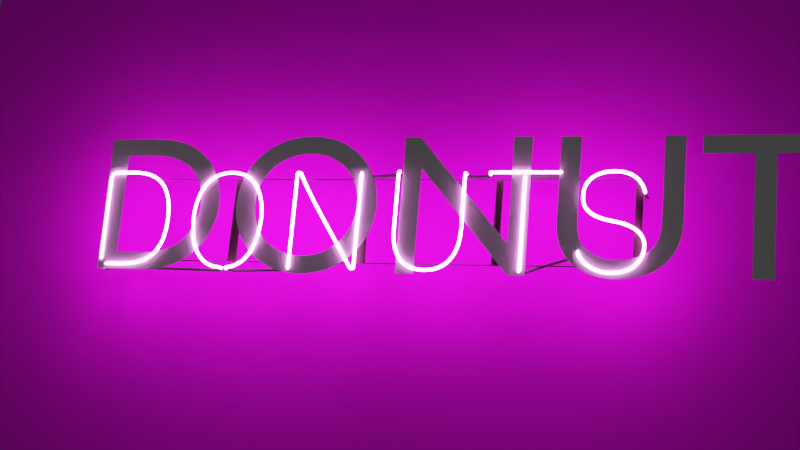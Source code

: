 # Source: neon.blend  (saved by Blender 3.3.6; exported with 4.5.12 LTS)
import bpy
from mathutils import Matrix  # noqa: F401  (used for matrix-valued properties, if any)

bpy.ops.wm.read_factory_settings(use_empty=True)
scene = bpy.context.scene
scene.name = 'Scene'

# ---- collections
col_collection = bpy.data.collections.new('Collection'); scene.collection.children.link(col_collection)

# ---- images (referenced by path relative to the original .blend; pixels are not part of the script)
import os
ASSET_DIR = os.environ.get("B2B_ASSET_DIR", "")  # directory of the original .blend (textures are referenced by path, not embedded)
HERE = os.path.dirname(os.path.abspath(__file__))  # packed textures are extracted next to this script under _unpacked/

def load_image(name, relpath, width, height, colorspace="sRGB"):
    """Load a texture the original file referenced (path relative to the .blend, or extracted next to this script)."""
    p = next((c for c in (os.path.join(HERE, relpath), os.path.join(ASSET_DIR, relpath)) if relpath and os.path.exists(c)), "")
    if p:
        img = bpy.data.images.load(p, check_existing=True)
        img.name = name
    else:  # same state as the original file: an image datablock whose file is absent (Cycles renders it pink)
        img = bpy.data.images.new(name, width, height)
        img.source = "FILE"
        img.filepath = "//" + (relpath or name)
    img.colorspace_settings.name = colorspace
    return img
img_bricks026_1k_roughness_jpg = load_image('Bricks026_1K_Roughness.jpg', 'Bricks026_1K-JPG/Bricks026_1K_Roughness.jpg', 1024, 1024, 'sRGB')
img_bricks026_1k_color_jpg = load_image('Bricks026_1K_Color.jpg', 'Bricks026_1K-JPG/Bricks026_1K_Color.jpg', 1024, 1024, 'sRGB')
img_bricks026_1k_displacement_jpg = load_image('Bricks026_1K_Displacement.jpg', 'Bricks026_1K-JPG/Bricks026_1K_Displacement.jpg', 1024, 1024, 'Linear CIE-XYZ D65')

# ---- materials (node trees are filled in below, after node groups)
mat_neonpink = bpy.data.materials.new('NeonPink')
mat_plane = bpy.data.materials.new('Plane')
mat_plane.displacement_method = 'DISPLACEMENT'
mat_frame = bpy.data.materials.new('Frame')

# ---- material node trees
mat_neonpink.use_nodes = True; mat_neonpink.node_tree.nodes.clear()
_N = mat_neonpink.node_tree.nodes; _L = mat_neonpink.node_tree.links
n0 = _N.new('ShaderNodeTexGradient'); n0.name = 'Gradient Texture'; n0.location = (23, 161)
n1 = _N.new('ShaderNodeTexCoord'); n1.name = 'Texture Coordinate'; n1.location = (-411, 258)
n2 = _N.new('ShaderNodeMapping'); n2.name = 'Mapping'; n2.location = (-192, 271)
n2.inputs[2].default_value = (1.571, 1.571, 0.0)
n3 = _N.new('ShaderNodeValToRGB'); n3.name = 'ColorRamp'; n3.location = (229, 256)
while len(n3.color_ramp.elements) > 1: n3.color_ramp.elements.remove(n3.color_ramp.elements[-1])
n3.color_ramp.elements[0].position = 0.4682; n3.color_ramp.elements[0].color = (0.0, 0.0, 0.0, 1.0)
_e = n3.color_ramp.elements.new(0.4795); _e.color = (1.0, 1.0, 1.0, 1.0)
n4 = _N.new('ShaderNodeMixShader'); n4.name = 'Mix Shader'; n4.location = (894, 120)
n5 = _N.new('ShaderNodeEmission'); n5.name = 'Emission'; n5.location = (509, 91)
n5.inputs[0].default_value = (1.0, 0.2182, 0.9359, 1.0)
n5.inputs[1].default_value = 40.0
n6 = _N.new('ShaderNodeBsdfPrincipled'); n6.name = 'Principled BSDF'; n6.location = (483, -47)
n6.distribution = 'GGX'
n6.subsurface_method = 'RANDOM_WALK_SKIN'
n6.inputs[0].default_value = (0.02564, 0.02564, 0.02564, 1.0)
n6.inputs[2].default_value = 0.7
n6.inputs[3].default_value = 1.45
n6.inputs[27].default_value = (0.0, 0.0, 0.0, 1.0)
n6.inputs[28].default_value = 1.0
n7 = _N.new('ShaderNodeOutputMaterial'); n7.name = 'Material Output'; n7.location = (1146, 103)
_L.new(n0.outputs[0], n3.inputs[0])
_L.new(n2.outputs[0], n0.inputs[0])
_L.new(n1.outputs[0], n2.inputs[0])
_L.new(n5.outputs[0], n4.inputs[1])
_L.new(n4.outputs[0], n7.inputs[0])
_L.new(n3.outputs[0], n4.inputs[0])
_L.new(n6.outputs[0], n4.inputs[2])
n7.is_active_output = True
mat_plane.use_nodes = True; mat_plane.node_tree.nodes.clear()
_N = mat_plane.node_tree.nodes; _L = mat_plane.node_tree.links
n0 = _N.new('ShaderNodeOutputMaterial'); n0.name = 'Material Output'; n0.location = (300, 300)
n1 = _N.new('ShaderNodeTexCoord'); n1.name = 'Texture Coordinate'; n1.location = (-1010, 164)
n2 = _N.new('ShaderNodeMapping'); n2.name = 'Mapping'; n2.location = (-845, -156)
n2.inputs[3].default_value = (1.5, 1.5, 1.0)
n3 = _N.new('ShaderNodeTexImage'); n3.name = 'Image Texture.002'; n3.location = (-544, -482)
n3.image = img_bricks026_1k_roughness_jpg
n4 = _N.new('ShaderNodeTexImage'); n4.name = 'Image Texture'; n4.location = (-563, 191)
n4.image = img_bricks026_1k_color_jpg
n5 = _N.new('ShaderNodeBsdfPrincipled'); n5.name = 'Principled BSDF'; n5.location = (-166, 382)
n5.distribution = 'GGX'
n5.subsurface_method = 'RANDOM_WALK_SKIN'
n5.inputs[2].default_value = 1.0
n5.inputs[3].default_value = 1.45
n5.inputs[27].default_value = (0.0, 0.0, 0.0, 1.0)
n5.inputs[28].default_value = 1.0
n6 = _N.new('ShaderNodeDisplacement'); n6.name = 'Displacement'; n6.location = (175, 100)
n6.inputs[2].default_value = 0.1
n7 = _N.new('ShaderNodeTexImage'); n7.name = 'Image Texture.001'; n7.location = (-560, -149)
n7.image = img_bricks026_1k_displacement_jpg
_L.new(n5.outputs[0], n0.inputs[0])
_L.new(n1.outputs[2], n2.inputs[0])
_L.new(n2.outputs[0], n4.inputs[0])
_L.new(n2.outputs[0], n7.inputs[0])
_L.new(n2.outputs[0], n3.inputs[0])
_L.new(n4.outputs[0], n5.inputs[0])
_L.new(n6.outputs[0], n0.inputs[2])
_L.new(n7.outputs[0], n6.inputs[0])
n0.is_active_output = True
mat_frame.use_nodes = True; mat_frame.node_tree.nodes.clear()
_N = mat_frame.node_tree.nodes; _L = mat_frame.node_tree.links
n0 = _N.new('ShaderNodeBsdfPrincipled'); n0.name = 'Principled BSDF'; n0.location = (10, 300)
n0.distribution = 'GGX'
n0.subsurface_method = 'RANDOM_WALK_SKIN'
n0.inputs[0].default_value = (0.02281, 0.006752, 0.008254, 1.0)
n0.inputs[2].default_value = 0.8
n0.inputs[3].default_value = 1.45
n0.inputs[27].default_value = (0.0, 0.0, 0.0, 1.0)
n0.inputs[28].default_value = 1.0
n1 = _N.new('ShaderNodeOutputMaterial'); n1.name = 'Material Output'; n1.location = (300, 300)
_L.new(n0.outputs[0], n1.inputs[0])
n1.is_active_output = True

# ---- world
world_world = bpy.data.worlds.new('World'); scene.world = world_world
world_world.use_nodes = True; world_world.node_tree.nodes.clear()
_N = world_world.node_tree.nodes; _L = world_world.node_tree.links
n0 = _N.new('ShaderNodeOutputWorld'); n0.name = 'World Output'; n0.location = (300, 300)
n1 = _N.new('ShaderNodeBackground'); n1.name = 'Background'; n1.location = (10, 300)
n1.inputs[0].default_value = (0.05088, 0.05088, 0.05088, 1.0)
_L.new(n1.outputs[0], n0.inputs[0])
n0.is_active_output = True
world_world.color = (0.05088, 0.05088, 0.05088)
world_world.use_sun_shadow = False
world_world.sun_shadow_jitter_overblur = 0.0

# ---- cameras
cam_camera1 = bpy.data.cameras.new('Camera1')
cam_camera1.clip_end = 100.0
cam_camera1.lens = 70.0
cam_camera1.ortho_scale = 7.314

# ---- lights
light_light = bpy.data.lights.new('Light', 'POINT')
light_light.transmission_factor = 0.0
light_light.energy = 1000.0
light_light.shadow_soft_size = 0.1
light_light.shadow_maximum_resolution = 0.006
light_light.use_absolute_resolution = True

# ---- meshes
me_plane = bpy.data.meshes.new('Plane')
me_plane.from_pydata([(-1.0, 4.371e-08, -1.0), (1.0, 4.371e-08, -1.0), (-1.0, -4.371e-08, 1.0), (1.0, -4.371e-08, 1.0), (-0.3333, 4.371e-08, -1.0), (0.3333, 4.371e-08, -1.0), (0.3333, -4.371e-08, 1.0), (-0.3333, -4.371e-08, 1.0), (-1.0, -1.457e-08, 0.3333), (-1.0, 1.457e-08, -0.3333), (1.0, 1.457e-08, -0.3333), (1.0, -1.457e-08, 0.3333), (-0.3333, 1.457e-08, -0.3333), (-0.3333, -1.457e-08, 0.3333), (0.3333, 1.457e-08, -0.3333), (0.3333, -1.457e-08, 0.3333)], [], [(15, 11, 3, 6), (8, 13, 7, 2), (13, 15, 6, 7), (4, 5, 14, 12), (12, 14, 15, 13), (0, 4, 12, 9), (9, 12, 13, 8), (5, 1, 10, 14), (14, 10, 11, 15)])
_uv = me_plane.uv_layers.new(name='UVMap')
_uv.uv.foreach_set('vector', [0.6667, 0.6667, 1.0, 0.6667, 1.0, 1.0, 0.6667, 1.0, 0.0, 0.6667, 0.3333, 0.6667, 0.3333, 1.0, 0.0, 1.0, 0.3333, 0.6667, 0.6667, 0.6667, 0.6667, 1.0, 0.3333, 1.0, 0.3333, 0.0, 0.6667, 0.0, 0.6667, 0.3333, 0.3333, 0.3333, 0.3333, 0.3333, 0.6667, 0.3333, 0.6667, 0.6667, 0.3333, 0.6667, 0.0, 0.0, 0.3333, 0.0, 0.3333, 0.3333, 0.0, 0.3333, 0.0, 0.3333, 0.3333, 0.3333, 0.3333, 0.6667, 0.0, 0.6667, 0.6667, 0.0, 1.0, 0.0, 1.0, 0.3333, 0.6667, 0.3333, 0.6667, 0.3333, 1.0, 0.3333, 1.0, 0.6667, 0.6667, 0.6667])
me_plane.materials.append(mat_plane)
me_plane.update()

# ---- curves / text
txt_text = bpy.data.curves.new('Text', 'FONT')
txt_text.dimensions = '2D'
txt_text.body = 'DONUTS'
cu_text_001 = bpy.data.curves.new('Text.001', 'CURVE')
cu_text_001.dimensions = '3D'
_sp = cu_text_001.splines.new('BEZIER'); _sp.bezier_points.add(50)
_sp.bezier_points.foreach_set('co', [2.816, 0.1585, 0.4233, 2.816, 0.001057, 0.4233, 2.678, 0.001057, 0.5087, 2.533, 0.001057, 0.3958, 2.679, 0.001057, 0.2672, 2.828, 0.001057, 0.1517, 2.677, 0.001057, 0.02072, 2.524, 0.001057, 0.111, 2.505, 0.07471, 0.111, 2.252, 0.07669, 0.03029, 2.252, -1.324e-09, 0.03029, 2.252, -2.071e-08, 0.4738, 2.252, 0.06079, 0.4738, 2.276, 0.07595, 0.5039, 2.415, 0.07675, 0.5039, 2.415, -2.202e-08, 0.5039, 2.087, -2.202e-08, 0.5039, 2.046, 0.07152, 0.5039, 1.989, 0.07152, 0.5018, 1.958, -2.156e-08, 0.4931, 1.958, -8.687e-09, 0.2233, 1.792, -7.252e-10, 0.01934, 1.625, -8.75e-09, 0.2248, 1.625, -2.156e-08, 0.4931, 1.59, 0.07871, 0.5123, 1.474, 0.07871, 0.5065, 1.437, -2.214e-08, 0.4903, 1.437, -1.058e-09, 0.02421, 1.419, -1.058e-09, 0.02421, 1.123, -2.14e-08, 0.4983, 1.103, -2.136e-08, 0.4974, 1.102, -5.727e-10, 0.02629, 1.082, 0.0772, 0.02629, 0.7907, 0.07688, 0.01885, 0.7895, -8.24e-10, 0.01885, 0.8097, -1.022e-09, 0.02338, 0.9352, -1.179e-08, 0.2698, 0.7542, -2.26e-08, 0.5038, 0.5731, -1.179e-08, 0.2698, 0.6969, -1.049e-09, 0.02399, 0.7179, -8.311e-10, 0.01901, 0.7031, 0.07688, 0.01901, 0.1376, 0.07683, 0.02761, 0.1376, -1.207e-09, 0.02761, 0.222, -1.205e-09, 0.02756, 0.4332, -1.152e-08, 0.2635, 0.222, -2.206e-08, 0.5047, 0.1326, -2.206e-08, 0.5047, 0.09151, -2.064e-08, 0.4721, 0.09151, -2.558e-09, 0.05853, 0.09151, 0.1639, 0.05853])
_sp.bezier_points.foreach_set('handle_left', [2.822, 0.1758, 0.4246, 2.822, 0.001057, 0.406, 2.775, 0.001057, 0.5091, 2.533, 0.001057, 0.4326, 2.525, 0.001057, 0.2921, 2.828, 0.001057, 0.2024, 2.789, 0.001057, 0.02072, 2.53, 0.001057, 0.08242, 2.534, 0.07471, 0.1149, 2.262, 0.07669, 0.0328, 2.252, -8.714e-10, 0.003019, 2.252, -1.783e-08, 0.326, 2.252, 0.01608, 0.4738, 2.246, 0.07595, 0.5039, 2.376, 0.07708, 0.5037, 2.436, -2.202e-08, 0.5039, 2.196, -2.202e-08, 0.5039, 2.09, 0.07062, 0.5039, 2.015, 0.07152, 0.5026, 1.958, -2.199e-08, 0.5144, 1.958, -1.298e-08, 0.3133, 1.954, -7.252e-10, 0.01934, 1.625, -7.157e-09, 0.1883, 1.625, -1.729e-08, 0.4037, 1.624, 0.07901, 0.5123, 1.484, 0.07871, 0.506, 1.437, -2.257e-08, 0.526, 1.437, -7.732e-09, 0.1769, 1.422, -9.026e-10, 0.02065, 1.189, -1.673e-08, 0.3886, 1.103, -2.16e-08, 0.503, 1.102, -7.501e-09, 0.1833, 1.105, 0.07711, 0.02629, 0.8013, 0.07688, 0.01914, 0.7516, -7.791e-10, 0.01782, 0.8015, -9.355e-10, 0.0214, 0.9346, -9.256e-09, 0.06669, 0.8976, -2.264e-08, 0.5047, 0.5731, -1.287e-08, 0.3696, 0.6801, -1.238e-09, 0.02832, 0.7064, -8.48e-10, 0.0194, 0.7467, 0.07688, 0.02015, 0.1394, 0.07683, 0.02847, 0.1009, -1.244e-09, 0.02847, 0.1939, -1.155e-09, 0.02643, 0.4332, -1.643e-09, 0.03759, 0.2917, -2.206e-08, 0.5047, 0.2487, -2.21e-08, 0.5056, 0.09151, -2.209e-08, 0.5054, 0.09151, -8.585e-09, 0.1964, 0.09151, 0.1098, 0.05853])
_sp.bezier_points.foreach_set('handle_right', [2.806, 0.1322, 0.4213, 2.806, 0.001057, 0.4497, 2.555, 0.001057, 0.5083, 2.533, 0.001057, 0.3687, 2.783, 0.001057, 0.2505, 2.828, 0.001057, 0.08779, 2.588, 0.001057, 0.02072, 2.517, 0.001057, 0.1407, 2.476, 0.07471, 0.1073, 2.212, 0.07669, 0.02019, 2.252, -7.786e-09, 0.1781, 2.252, -2.11e-08, 0.4938, 2.252, 0.08402, 0.4738, 2.322, 0.07622, 0.5039, 2.46, 0.07637, 0.5041, 2.306, -2.202e-08, 0.5039, 2.068, -2.202e-08, 0.5039, 2.036, 0.07172, 0.5039, 1.945, 0.07152, 0.5005, 1.958, -1.727e-08, 0.4032, 1.958, -7.104e-09, 0.1871, 1.619, -7.252e-10, 0.01934, 1.625, -1.302e-08, 0.3142, 1.625, -2.199e-08, 0.5308, 1.564, 0.07848, 0.5123, 1.43, 0.07871, 0.509, 1.437, -1.511e-08, 0.335, 1.437, -9.449e-10, 0.02162, 1.321, -7.837e-09, 0.1822, 1.12, -2.167e-08, 0.5047, 1.103, -1.654e-08, 0.3872, 1.102, -1.584e-10, -0.003623, 1.072, 0.07723, 0.02629, 0.7618, 0.07688, 0.01808, 0.8006, -8.372e-10, 0.01915, 0.826, -1.195e-09, 0.02734, 0.9356, -1.302e-08, 0.3683, 0.6117, -2.256e-08, 0.5029, 0.573, -9.58e-09, 0.06443, 0.7052, -9.538e-10, 0.02182, 0.7516, -7.816e-10, 0.01788, 0.6901, 0.07688, 0.01868, 0.06033, 0.07683, -0.007708, 0.2225, -1.121e-09, 0.02564, 0.2916, -1.329e-09, 0.0304, 0.4332, -2.142e-08, 0.4901, 0.1922, -2.206e-08, 0.5047, 0.121, -2.206e-08, 0.5046, 0.09151, -1.461e-08, 0.3343, 0.09151, -2.045e-09, 0.04679, 0.09151, 0.1756, 0.05853])
for _p, _l, _r in zip(_sp.bezier_points, ['ALIGNED', 'ALIGNED', 'ALIGNED', 'ALIGNED', 'ALIGNED', 'ALIGNED', 'ALIGNED', 'ALIGNED', 'ALIGNED', 'ALIGNED', 'FREE', 'ALIGNED', 'ALIGNED', 'FREE', 'ALIGNED', 'FREE', 'VECTOR', 'ALIGNED', 'ALIGNED', 'FREE', 'VECTOR', 'ALIGNED', 'FREE', 'VECTOR', 'ALIGNED', 'ALIGNED', 'FREE', 'ALIGNED', 'FREE', 'ALIGNED', 'ALIGNED', 'VECTOR', 'ALIGNED', 'ALIGNED', 'ALIGNED', 'ALIGNED', 'ALIGNED', 'ALIGNED', 'ALIGNED', 'ALIGNED', 'ALIGNED', 'ALIGNED', 'ALIGNED', 'ALIGNED', 'FREE', 'ALIGNED', 'FREE', 'ALIGNED', 'FREE', 'VECTOR', 'ALIGNED'], ['ALIGNED', 'ALIGNED', 'ALIGNED', 'ALIGNED', 'ALIGNED', 'ALIGNED', 'ALIGNED', 'ALIGNED', 'ALIGNED', 'ALIGNED', 'VECTOR', 'ALIGNED', 'ALIGNED', 'VECTOR', 'ALIGNED', 'VECTOR', 'FREE', 'ALIGNED', 'ALIGNED', 'VECTOR', 'FREE', 'ALIGNED', 'VECTOR', 'FREE', 'ALIGNED', 'ALIGNED', 'VECTOR', 'ALIGNED', 'VECTOR', 'ALIGNED', 'ALIGNED', 'FREE', 'ALIGNED', 'ALIGNED', 'ALIGNED', 'ALIGNED', 'ALIGNED', 'ALIGNED', 'ALIGNED', 'ALIGNED', 'ALIGNED', 'ALIGNED', 'ALIGNED', 'ALIGNED', 'FREE', 'ALIGNED', 'VECTOR', 'ALIGNED', 'VECTOR', 'FREE', 'ALIGNED']): _p.handle_left_type = _l; _p.handle_right_type = _r
_sp.order_u = 0
_sp.order_v = 0
_sp.resolution_v = 0
cu_text_001.materials.append(mat_neonpink)
cu_text_001.bevel_depth = 0.008
cu_text_001.fill_mode = 'FULL'
cu_plane_001 = bpy.data.curves.new('Plane.001', 'CURVE')
cu_plane_001.dimensions = '3D'
_sp = cu_plane_001.splines.new('POLY'); _sp.points.add(9)
_sp.points.foreach_set('co', [-0.5, -1.0, 0.0, 0.0, -0.5, 1.0, 0.0, 0.0, -1.0, 1.0, 0.0, 0.0, -1.0, -1.0, 0.0, 0.0, -0.5, -1.0, 0.0, 0.0, 0.0, -1.0, 0.0, 0.0, 0.5, -1.0, 0.0, 0.0, 0.5, 1.0, 0.0, 0.0, 0.0, 1.0, 0.0, 0.0, 0.0, -1.0, 0.0, 0.0])
_sp.order_v = 0
_sp.resolution_v = 0
_sp.use_endpoint_u = True
_sp.use_smooth = False
_sp = cu_plane_001.splines.new('POLY'); _sp.points.add(1)
_sp.points.foreach_set('co', [0.0, 1.0, 0.0, 0.0, -0.5, 1.0, 0.0, 0.0])
_sp.order_v = 0
_sp.resolution_v = 0
_sp.use_endpoint_u = True
_sp.use_smooth = False
_sp = cu_plane_001.splines.new('POLY'); _sp.points.add(3)
_sp.points.foreach_set('co', [0.5, -1.0, 0.0, 0.0, 1.0, -1.0, 0.0, 0.0, 1.0, 1.0, 0.0, 0.0, 0.5, 1.0, 0.0, 0.0])
_sp.order_v = 0
_sp.resolution_v = 0
_sp.use_endpoint_u = True
_sp.use_smooth = False
cu_plane_001.materials.append(mat_frame)
cu_plane_001.bevel_depth = 0.02
cu_plane_001.fill_mode = 'FULL'

# ---- objects
ob_light = bpy.data.objects.new('Light', light_light)
ob_camera = bpy.data.objects.new('Camera', cam_camera1)
ob_text = bpy.data.objects.new('Text', txt_text)
ob_text_001 = bpy.data.objects.new('Text.001', cu_text_001)
ob_plane = bpy.data.objects.new('Plane', me_plane)
ob_plane_001 = bpy.data.objects.new('Plane.001', cu_plane_001)

# ---- transforms, parenting, visibility, modifiers, constraints
ob_light.location = (4.076, 1.005, 5.904)
ob_light.rotation_euler = (0.6503, 0.05522, 1.866)
ob_light.lock_rotations_4d = False
ob_light.empty_display_type = 'ARROWS'
ob_light.color = (0.0, 0.0, 0.0, 0.0)
ob_light.hide_render = True
ob_light.lineart.crease_threshold = 0.0
ob_camera.location = (2.297, -6.926, -1.613)
ob_camera.rotation_euler = (1.822, -0.08192, 0.277)
ob_camera.lock_rotations_4d = False
ob_camera.empty_display_type = 'ARROWS'
ob_camera.color = (0.0, 0.0, 0.0, 0.0)
ob_camera.display_type = 'WIRE'
ob_camera.lineart.crease_threshold = 0.0
ob_text.location = (-1.484, 0.0, 0.0)
ob_text.rotation_euler = (1.571, 2.22e-16, 2.22e-16)
ob_text_001.location = (-1.484, 0.0, 0.0)
ob_plane.location = (0.0, 0.1523, 0.0)
ob_plane.scale = (2.376, 2.376, 2.376)
_m = ob_plane.modifiers.new('Subdivision', 'SUBSURF')
_m.subdivision_type = 'SIMPLE'
_m.levels = 8
_m.render_levels = 8
ob_plane_001.location = (-0.02442, 0.02565, 0.2642)
ob_plane_001.rotation_euler = (1.571, -0.0, 0.0)
ob_plane_001.scale = (1.334, 0.2104, 0.223)

# ---- collection membership
col_collection.objects.link(ob_light)
col_collection.objects.link(ob_camera)
col_collection.objects.link(ob_text)
col_collection.objects.link(ob_text_001)
col_collection.objects.link(ob_plane)
col_collection.objects.link(ob_plane_001)

# ---- scene / render settings (as saved in the file)
scene.camera = ob_camera
scene.frame_start = 1; scene.frame_end = 250; scene.frame_set(0)
scene.render.engine = 'CYCLES'
scene.cycles.samples = 128
scene.cycles.sampling_pattern = 'TABULATED_SOBOL'
scene.cycles.use_light_tree = False
scene.view_settings.view_transform = 'Filmic'
bpy.context.view_layer.update()
